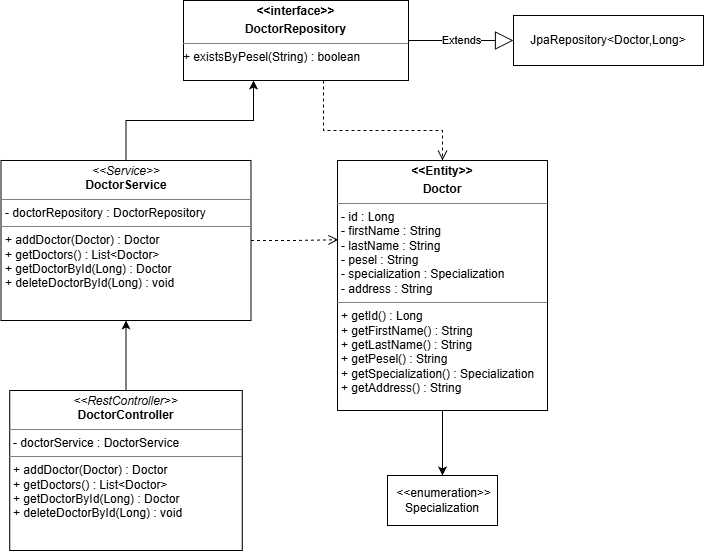

The diagram above was exported from draw.io. Its source (the exported page's mxGraphModel, read from the mxfile embedded in the PNG):
<mxGraphModel dx="863" dy="883" grid="1" gridSize="10" guides="1" tooltips="1" connect="1" arrows="1" fold="1" page="1" pageScale="1" pageWidth="827" pageHeight="1169" math="0" shadow="0">
  <root>
    <mxCell id="0" />
    <mxCell id="1" parent="0" />
    <mxCell id="ja9cxVmq7RsbJf1REMCS-8" style="edgeStyle=orthogonalEdgeStyle;rounded=0;orthogonalLoop=1;jettySize=auto;html=1;exitX=0.5;exitY=0;exitDx=0;exitDy=0;entryX=0.317;entryY=1;entryDx=0;entryDy=0;entryPerimeter=0;" edge="1" parent="1" source="ja9cxVmq7RsbJf1REMCS-1" target="ja9cxVmq7RsbJf1REMCS-4">
      <mxGeometry relative="1" as="geometry">
        <mxPoint x="320" y="180" as="targetPoint" />
        <Array as="points">
          <mxPoint x="203" y="180" />
          <mxPoint x="330" y="180" />
          <mxPoint x="330" y="140" />
        </Array>
      </mxGeometry>
    </mxCell>
    <mxCell id="ja9cxVmq7RsbJf1REMCS-1" value="&lt;p style=&quot;margin:0px;margin-top:4px;text-align:center;&quot;&gt;&lt;i&gt;&amp;lt;&amp;lt;Service&amp;gt;&amp;gt;&lt;/i&gt;&lt;br&gt;&lt;b&gt;Doctor&lt;/b&gt;&lt;span style=&quot;background-color: transparent; text-align: left;&quot;&gt;&lt;b&gt;Service&lt;/b&gt;&lt;/span&gt;&lt;/p&gt;&lt;hr size=&quot;1&quot; style=&quot;border-style:solid;&quot;&gt;&lt;p style=&quot;margin:0px;margin-left:4px;&quot;&gt;- doctorRepository : DoctorRepository&lt;/p&gt;&lt;hr size=&quot;1&quot; style=&quot;border-style:solid;&quot;&gt;&lt;p style=&quot;margin:0px;margin-left:4px;&quot;&gt;+ addDoctor(Doctor) : Doctor&lt;/p&gt;&lt;p style=&quot;margin:0px;margin-left:4px;&quot;&gt;+ getDoctors() : List&amp;lt;Doctor&amp;gt;&lt;/p&gt;&lt;p style=&quot;margin:0px;margin-left:4px;&quot;&gt;+ getDoctorById(Long) : Doctor&lt;/p&gt;&lt;p style=&quot;margin:0px;margin-left:4px;&quot;&gt;+ deleteDoctorById(Long) : void&lt;/p&gt;" style="verticalAlign=top;align=left;overflow=fill;html=1;whiteSpace=wrap;" vertex="1" parent="1">
      <mxGeometry x="77.5" y="220" width="250" height="160" as="geometry" />
    </mxCell>
    <mxCell id="ja9cxVmq7RsbJf1REMCS-11" style="edgeStyle=orthogonalEdgeStyle;rounded=0;orthogonalLoop=1;jettySize=auto;html=1;exitX=0.5;exitY=1;exitDx=0;exitDy=0;entryX=0.5;entryY=0;entryDx=0;entryDy=0;" edge="1" parent="1" source="ja9cxVmq7RsbJf1REMCS-2" target="ja9cxVmq7RsbJf1REMCS-5">
      <mxGeometry relative="1" as="geometry" />
    </mxCell>
    <mxCell id="ja9cxVmq7RsbJf1REMCS-2" value="&lt;p style=&quot;margin:0px;margin-top:4px;text-align:center;&quot;&gt;&lt;b&gt;&amp;lt;&amp;lt;Entity&amp;gt;&amp;gt;&lt;/b&gt;&lt;/p&gt;&lt;p style=&quot;margin:0px;margin-top:4px;text-align:center;&quot;&gt;&lt;b&gt;Doctor&lt;/b&gt;&lt;/p&gt;&lt;hr size=&quot;1&quot; style=&quot;border-style:solid;&quot;&gt;&lt;p style=&quot;margin:0px;margin-left:4px;&quot;&gt;- id : Long&lt;/p&gt;&lt;p style=&quot;margin:0px;margin-left:4px;&quot;&gt;- firstName : String&lt;/p&gt;&lt;p style=&quot;margin:0px;margin-left:4px;&quot;&gt;- lastName : String&lt;/p&gt;&lt;p style=&quot;margin:0px;margin-left:4px;&quot;&gt;- pesel : String&lt;/p&gt;&lt;p style=&quot;margin:0px;margin-left:4px;&quot;&gt;- specialization : Specialization&lt;/p&gt;&lt;p style=&quot;margin:0px;margin-left:4px;&quot;&gt;- address : String&lt;/p&gt;&lt;hr size=&quot;1&quot; style=&quot;border-style:solid;&quot;&gt;&lt;p style=&quot;margin:0px;margin-left:4px;&quot;&gt;+ getId() : Long&lt;/p&gt;&lt;p style=&quot;margin:0px;margin-left:4px;&quot;&gt;+ getFirstName() : String&lt;/p&gt;&lt;p style=&quot;margin:0px;margin-left:4px;&quot;&gt;+ getLastName() : String&lt;/p&gt;&lt;p style=&quot;margin:0px;margin-left:4px;&quot;&gt;+ getPesel() : String&lt;/p&gt;&lt;p style=&quot;margin:0px;margin-left:4px;&quot;&gt;+ getSpecialization() : Specialization&lt;/p&gt;&lt;p style=&quot;margin:0px;margin-left:4px;&quot;&gt;+ getAddress() : String&lt;/p&gt;" style="verticalAlign=top;align=left;overflow=fill;html=1;whiteSpace=wrap;" vertex="1" parent="1">
      <mxGeometry x="414" y="220" width="210" height="250" as="geometry" />
    </mxCell>
    <mxCell id="ja9cxVmq7RsbJf1REMCS-7" style="edgeStyle=orthogonalEdgeStyle;rounded=0;orthogonalLoop=1;jettySize=auto;html=1;exitX=0.5;exitY=0;exitDx=0;exitDy=0;entryX=0.5;entryY=1;entryDx=0;entryDy=0;" edge="1" parent="1" source="ja9cxVmq7RsbJf1REMCS-3" target="ja9cxVmq7RsbJf1REMCS-1">
      <mxGeometry relative="1" as="geometry" />
    </mxCell>
    <mxCell id="ja9cxVmq7RsbJf1REMCS-3" value="&lt;p style=&quot;margin:0px;margin-top:4px;text-align:center;&quot;&gt;&lt;i&gt;&amp;lt;&amp;lt;RestController&amp;gt;&amp;gt;&lt;/i&gt;&lt;br&gt;&lt;b&gt;DoctorController&lt;/b&gt;&lt;/p&gt;&lt;hr size=&quot;1&quot; style=&quot;border-style:solid;&quot;&gt;&lt;p style=&quot;margin:0px;margin-left:4px;&quot;&gt;- doctorService : DoctorService&lt;/p&gt;&lt;hr size=&quot;1&quot; style=&quot;border-style:solid;&quot;&gt;&lt;p style=&quot;margin:0px;margin-left:4px;&quot;&gt;+ addDoctor(Doctor) : Doctor&lt;/p&gt;&lt;p style=&quot;margin:0px;margin-left:4px;&quot;&gt;+ getDoctors() : List&amp;lt;Doctor&amp;gt;&lt;/p&gt;&lt;p style=&quot;margin:0px;margin-left:4px;&quot;&gt;+ getDoctorById(Long) : Doctor&lt;/p&gt;&lt;p style=&quot;margin:0px;margin-left:4px;&quot;&gt;+ deleteDoctorById(Long) : void&lt;/p&gt;" style="verticalAlign=top;align=left;overflow=fill;html=1;whiteSpace=wrap;" vertex="1" parent="1">
      <mxGeometry x="86.25" y="450" width="232.5" height="160" as="geometry" />
    </mxCell>
    <mxCell id="ja9cxVmq7RsbJf1REMCS-4" value="&lt;p style=&quot;margin:0px;margin-top:4px;text-align:center;&quot;&gt;&lt;b&gt;&amp;lt;&amp;lt;interface&amp;gt;&amp;gt;&lt;/b&gt;&lt;/p&gt;&lt;p style=&quot;margin:0px;margin-top:4px;text-align:center;&quot;&gt;&lt;b&gt;DoctorRepository&lt;/b&gt;&lt;/p&gt;&lt;hr size=&quot;1&quot; style=&quot;border-style:solid;&quot;&gt;&lt;div style=&quot;height:2px;&quot;&gt;+ existsByPesel(String) : boolean&lt;/div&gt;" style="verticalAlign=top;align=left;overflow=fill;html=1;whiteSpace=wrap;" vertex="1" parent="1">
      <mxGeometry x="260" y="60" width="225" height="80" as="geometry" />
    </mxCell>
    <mxCell id="ja9cxVmq7RsbJf1REMCS-5" value="&amp;nbsp;&amp;lt;&amp;lt;enumeration&amp;gt;&amp;gt; Specialization" style="html=1;whiteSpace=wrap;" vertex="1" parent="1">
      <mxGeometry x="464" y="535" width="110" height="50" as="geometry" />
    </mxCell>
    <mxCell id="ja9cxVmq7RsbJf1REMCS-6" value="JpaRepository&amp;lt;Doctor,Long&amp;gt;" style="html=1;whiteSpace=wrap;" vertex="1" parent="1">
      <mxGeometry x="590" y="75" width="190" height="50" as="geometry" />
    </mxCell>
    <mxCell id="ja9cxVmq7RsbJf1REMCS-10" value="Extends" style="endArrow=block;endSize=16;endFill=0;html=1;rounded=0;entryX=0;entryY=0.5;entryDx=0;entryDy=0;exitX=1;exitY=0.5;exitDx=0;exitDy=0;" edge="1" parent="1" source="ja9cxVmq7RsbJf1REMCS-4" target="ja9cxVmq7RsbJf1REMCS-6">
      <mxGeometry width="160" relative="1" as="geometry">
        <mxPoint x="320" y="80" as="sourcePoint" />
        <mxPoint x="480" y="80" as="targetPoint" />
      </mxGeometry>
    </mxCell>
    <mxCell id="ja9cxVmq7RsbJf1REMCS-15" value="" style="html=1;verticalAlign=bottom;endArrow=open;dashed=1;endSize=8;curved=0;rounded=0;exitX=1;exitY=0.5;exitDx=0;exitDy=0;entryX=0.004;entryY=0.317;entryDx=0;entryDy=0;entryPerimeter=0;" edge="1" parent="1" source="ja9cxVmq7RsbJf1REMCS-1" target="ja9cxVmq7RsbJf1REMCS-2">
      <mxGeometry relative="1" as="geometry">
        <mxPoint x="500" y="210" as="sourcePoint" />
        <mxPoint x="414" y="301" as="targetPoint" />
        <Array as="points">
          <mxPoint x="370" y="300" />
        </Array>
      </mxGeometry>
    </mxCell>
    <mxCell id="ja9cxVmq7RsbJf1REMCS-16" value="" style="html=1;verticalAlign=bottom;endArrow=open;dashed=1;endSize=8;curved=0;rounded=0;exitX=0.622;exitY=1;exitDx=0;exitDy=0;entryX=0.5;entryY=0;entryDx=0;entryDy=0;exitPerimeter=0;" edge="1" parent="1" source="ja9cxVmq7RsbJf1REMCS-4" target="ja9cxVmq7RsbJf1REMCS-2">
      <mxGeometry relative="1" as="geometry">
        <mxPoint x="338" y="310" as="sourcePoint" />
        <mxPoint x="425" y="309" as="targetPoint" />
        <Array as="points">
          <mxPoint x="400" y="190" />
          <mxPoint x="519" y="190" />
        </Array>
      </mxGeometry>
    </mxCell>
  </root>
</mxGraphModel>